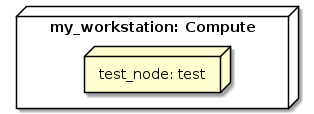

The diagram above was rendered by PlantUML. Its source (embedded in the PNG):
@startuml
skinparam componentStyle uml2

node "my_workstation: Compute" as node_my_workstation {
node "test_node: test" as node_test_node
}
@enduml